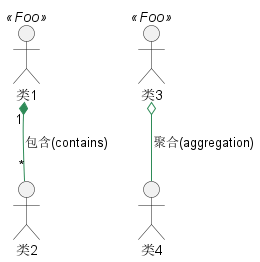

The diagram above was rendered by PlantUML. Its source (embedded in the PNG):
@startuml

skinparam class {
BackgroundColor PaleGreen
ArrowColor SeaGreen
BorderColor SpringGreen
BackgroundColor<<Foo>> Wheat
BorderColor<<Foo>> Tomato
}
skinparam stereotypeCBackgroundColor YellowGreen
skinparam stereotypeCBackgroundColor<< Foo >> DimGray

类1 <<Foo>>
类3 <<Foo>>
类1 "1" *-- "*" 类2 : 包含(contains)

类3 o-- 类4 : 聚合(aggregation)

@enduml